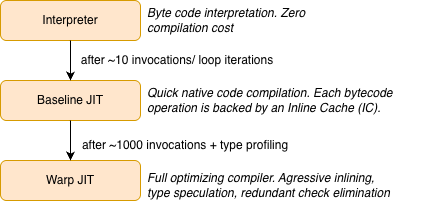

The diagram above was exported from draw.io. Its source (the exported page's mxGraphModel, read from the mxfile embedded in the PNG):
<mxGraphModel dx="1018" dy="655" grid="1" gridSize="10" guides="1" tooltips="1" connect="1" arrows="1" fold="1" page="1" pageScale="1" pageWidth="850" pageHeight="1100" math="0" shadow="0">
  <root>
    <mxCell id="0" />
    <mxCell id="1" parent="0" />
    <mxCell id="AaXCFJ58hINvnloCfd73-2" parent="1" style="rounded=1;whiteSpace=wrap;html=1;fillColor=#ffe6cc;strokeColor=#d79b00;" value="Interpreter" vertex="1">
      <mxGeometry height="40" width="140" x="280" y="80" as="geometry" />
    </mxCell>
    <mxCell id="AaXCFJ58hINvnloCfd73-3" parent="1" style="rounded=1;whiteSpace=wrap;html=1;fillColor=#ffe6cc;strokeColor=#d79b00;" value="Baseline JIT" vertex="1">
      <mxGeometry height="40" width="140" x="280" y="160" as="geometry" />
    </mxCell>
    <mxCell id="AaXCFJ58hINvnloCfd73-4" parent="1" style="rounded=1;whiteSpace=wrap;html=1;fillColor=#ffe6cc;strokeColor=#d79b00;" value="Warp JIT" vertex="1">
      <mxGeometry height="40" width="140" x="280" y="240" as="geometry" />
    </mxCell>
    <mxCell id="7Dm_1XBVVh4OHWQBTvl2-1" edge="1" parent="1" source="AaXCFJ58hINvnloCfd73-2" style="endArrow=classic;html=1;rounded=0;exitX=0.5;exitY=1;exitDx=0;exitDy=0;entryX=0.5;entryY=0;entryDx=0;entryDy=0;" target="AaXCFJ58hINvnloCfd73-3" value="">
      <mxGeometry height="50" relative="1" width="50" as="geometry">
        <mxPoint x="360" y="250" as="sourcePoint" />
        <mxPoint x="410" y="200" as="targetPoint" />
      </mxGeometry>
    </mxCell>
    <mxCell id="7Dm_1XBVVh4OHWQBTvl2-2" edge="1" parent="1" source="AaXCFJ58hINvnloCfd73-3" style="endArrow=classic;html=1;rounded=0;exitX=0.5;exitY=1;exitDx=0;exitDy=0;entryX=0.5;entryY=0;entryDx=0;entryDy=0;" target="AaXCFJ58hINvnloCfd73-4" value="">
      <mxGeometry height="50" relative="1" width="50" as="geometry">
        <mxPoint x="390" y="200" as="sourcePoint" />
        <mxPoint x="390" y="240" as="targetPoint" />
      </mxGeometry>
    </mxCell>
    <mxCell id="wWQsOaZQK0TOGzo9c15_-1" parent="1" style="text;html=1;whiteSpace=wrap;strokeColor=none;fillColor=none;align=left;verticalAlign=middle;rounded=0;" value="&lt;i&gt;Byte code interpretation. Zero compilation cost&amp;nbsp;&lt;/i&gt;" vertex="1">
      <mxGeometry height="30" width="180" x="425" y="85" as="geometry" />
    </mxCell>
    <mxCell id="wWQsOaZQK0TOGzo9c15_-2" parent="1" style="text;html=1;whiteSpace=wrap;strokeColor=none;fillColor=none;align=center;verticalAlign=middle;rounded=0;" value="after ~10 invocations/ loop iterations" vertex="1">
      <mxGeometry height="30" width="240" x="337" y="125" as="geometry" />
    </mxCell>
    <mxCell id="wWQsOaZQK0TOGzo9c15_-3" parent="1" style="text;html=1;whiteSpace=wrap;strokeColor=none;fillColor=none;align=left;verticalAlign=middle;rounded=0;" value="&lt;i&gt;Quick native code compilation. Each bytecode operation is backed by an Inline Cache (IC).&lt;/i&gt;" vertex="1">
      <mxGeometry height="30" width="300" x="425" y="165" as="geometry" />
    </mxCell>
    <mxCell id="wWQsOaZQK0TOGzo9c15_-4" parent="1" style="text;html=1;whiteSpace=wrap;strokeColor=none;fillColor=none;align=center;verticalAlign=middle;rounded=0;" value="after ~1000 invocations + type profiling" vertex="1">
      <mxGeometry height="30" width="310" x="310" y="210" as="geometry" />
    </mxCell>
    <mxCell id="wWQsOaZQK0TOGzo9c15_-5" parent="1" style="text;html=1;whiteSpace=wrap;strokeColor=none;fillColor=none;align=left;verticalAlign=middle;rounded=0;" value="&lt;i&gt;Full optimizing compiler. Agressive inlining, type speculation, redundant check elimination&lt;/i&gt;" vertex="1">
      <mxGeometry height="30" width="250" x="425" y="250" as="geometry" />
    </mxCell>
  </root>
</mxGraphModel>